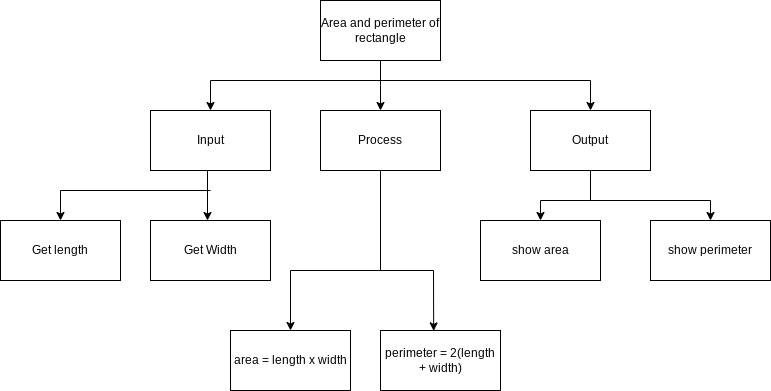

The diagram above was exported from draw.io. Its source (the exported page's mxGraphModel, read from the mxfile embedded in the PNG):
<mxGraphModel dx="755" dy="255" grid="1" gridSize="10" guides="1" tooltips="1" connect="1" arrows="1" fold="1" page="1" pageScale="1" pageWidth="850" pageHeight="1100" math="0" shadow="0">
  <root>
    <mxCell id="0" />
    <mxCell id="1" parent="0" />
    <mxCell id="19" style="rounded=0;html=1;exitX=0.5;exitY=1;exitDx=0;exitDy=0;entryX=0.443;entryY=0.007;entryDx=0;entryDy=0;entryPerimeter=0;" edge="1" parent="1" source="2" target="15">
      <mxGeometry relative="1" as="geometry">
        <mxPoint x="470" y="280" as="targetPoint" />
        <Array as="points">
          <mxPoint x="390" y="280" />
          <mxPoint x="443" y="280" />
        </Array>
      </mxGeometry>
    </mxCell>
    <mxCell id="20" style="edgeStyle=none;rounded=0;html=1;entryX=0.5;entryY=0;entryDx=0;entryDy=0;" edge="1" parent="1" source="2" target="16">
      <mxGeometry relative="1" as="geometry">
        <mxPoint x="390" y="330" as="targetPoint" />
        <Array as="points">
          <mxPoint x="390" y="280" />
          <mxPoint x="300" y="280" />
        </Array>
      </mxGeometry>
    </mxCell>
    <mxCell id="2" value="Process" style="rounded=0;whiteSpace=wrap;html=1;" vertex="1" parent="1">
      <mxGeometry x="330" y="120" width="120" height="60" as="geometry" />
    </mxCell>
    <mxCell id="21" style="edgeStyle=none;rounded=0;html=1;entryX=0.5;entryY=0;entryDx=0;entryDy=0;" edge="1" parent="1" source="3" target="11">
      <mxGeometry relative="1" as="geometry">
        <Array as="points">
          <mxPoint x="600" y="210" />
          <mxPoint x="720" y="210" />
        </Array>
      </mxGeometry>
    </mxCell>
    <mxCell id="22" style="edgeStyle=none;rounded=0;html=1;entryX=0.5;entryY=0;entryDx=0;entryDy=0;" edge="1" parent="1" source="3" target="12">
      <mxGeometry relative="1" as="geometry">
        <Array as="points">
          <mxPoint x="600" y="210" />
          <mxPoint x="550" y="210" />
        </Array>
      </mxGeometry>
    </mxCell>
    <mxCell id="3" value="Output" style="rounded=0;whiteSpace=wrap;html=1;" vertex="1" parent="1">
      <mxGeometry x="540" y="120" width="120" height="60" as="geometry" />
    </mxCell>
    <mxCell id="17" style="edgeStyle=elbowEdgeStyle;rounded=0;html=1;exitX=0.5;exitY=1;exitDx=0;exitDy=0;" edge="1" parent="1" source="4">
      <mxGeometry relative="1" as="geometry">
        <mxPoint x="217" y="230" as="targetPoint" />
        <Array as="points">
          <mxPoint x="217" y="210" />
        </Array>
      </mxGeometry>
    </mxCell>
    <mxCell id="18" style="edgeStyle=elbowEdgeStyle;rounded=0;html=1;entryX=0.5;entryY=0;entryDx=0;entryDy=0;" edge="1" parent="1" target="14">
      <mxGeometry relative="1" as="geometry">
        <mxPoint x="220" y="200" as="sourcePoint" />
        <Array as="points">
          <mxPoint x="70" y="210" />
          <mxPoint x="70" y="170" />
        </Array>
      </mxGeometry>
    </mxCell>
    <mxCell id="4" value="Input" style="rounded=0;whiteSpace=wrap;html=1;" vertex="1" parent="1">
      <mxGeometry x="160" y="120" width="120" height="60" as="geometry" />
    </mxCell>
    <mxCell id="7" style="edgeStyle=elbowEdgeStyle;html=1;entryX=0.5;entryY=0;entryDx=0;entryDy=0;rounded=0;" edge="1" parent="1" target="4">
      <mxGeometry relative="1" as="geometry">
        <mxPoint x="390" y="90" as="sourcePoint" />
        <Array as="points">
          <mxPoint x="220" y="100" />
          <mxPoint x="180" y="80" />
          <mxPoint x="180" y="40" />
        </Array>
      </mxGeometry>
    </mxCell>
    <mxCell id="9" style="edgeStyle=elbowEdgeStyle;rounded=0;html=1;entryX=0.5;entryY=0;entryDx=0;entryDy=0;" edge="1" parent="1" source="5" target="2">
      <mxGeometry relative="1" as="geometry" />
    </mxCell>
    <mxCell id="10" style="edgeStyle=elbowEdgeStyle;rounded=0;html=1;entryX=0.5;entryY=0;entryDx=0;entryDy=0;" edge="1" parent="1" target="3">
      <mxGeometry relative="1" as="geometry">
        <mxPoint x="390" y="90" as="sourcePoint" />
        <Array as="points">
          <mxPoint x="600" y="80" />
        </Array>
      </mxGeometry>
    </mxCell>
    <mxCell id="5" value="Area and perimeter of rectangle" style="rounded=0;whiteSpace=wrap;html=1;" vertex="1" parent="1">
      <mxGeometry x="330" y="10" width="120" height="60" as="geometry" />
    </mxCell>
    <mxCell id="11" value="show perimeter" style="rounded=0;whiteSpace=wrap;html=1;" vertex="1" parent="1">
      <mxGeometry x="660" y="230" width="120" height="60" as="geometry" />
    </mxCell>
    <mxCell id="12" value="show area" style="rounded=0;whiteSpace=wrap;html=1;" vertex="1" parent="1">
      <mxGeometry x="490" y="230" width="120" height="60" as="geometry" />
    </mxCell>
    <mxCell id="13" value="Get Width" style="rounded=0;whiteSpace=wrap;html=1;" vertex="1" parent="1">
      <mxGeometry x="160" y="230" width="120" height="60" as="geometry" />
    </mxCell>
    <mxCell id="14" value="Get length" style="rounded=0;whiteSpace=wrap;html=1;" vertex="1" parent="1">
      <mxGeometry x="10" y="230" width="120" height="60" as="geometry" />
    </mxCell>
    <mxCell id="15" value="perimeter = 2(length + width)" style="rounded=0;whiteSpace=wrap;html=1;" vertex="1" parent="1">
      <mxGeometry x="390" y="340" width="120" height="60" as="geometry" />
    </mxCell>
    <mxCell id="16" value="area = length x width" style="rounded=0;whiteSpace=wrap;html=1;" vertex="1" parent="1">
      <mxGeometry x="240" y="340" width="120" height="60" as="geometry" />
    </mxCell>
  </root>
</mxGraphModel>